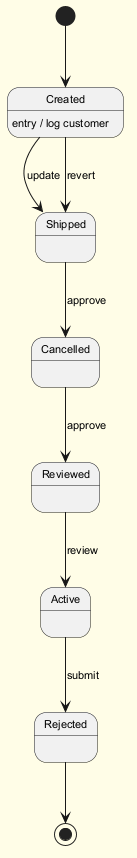

The diagram above was rendered by PlantUML. Its source (embedded in the PNG):
@startuml
skinparam backgroundColor #FFFDE7
skinparam classBackgroundColor #FFF9C4
skinparam classBorderColor #F57F17
skinparam defaultFontSize 11
[*] --> Created
Created --> Shipped : update
Created : entry / log customer
Shipped --> Cancelled : approve
Cancelled --> Reviewed : approve
Reviewed --> Active : review
Active --> Rejected : submit
Created --> Shipped : revert
Rejected --> [*]
@enduml